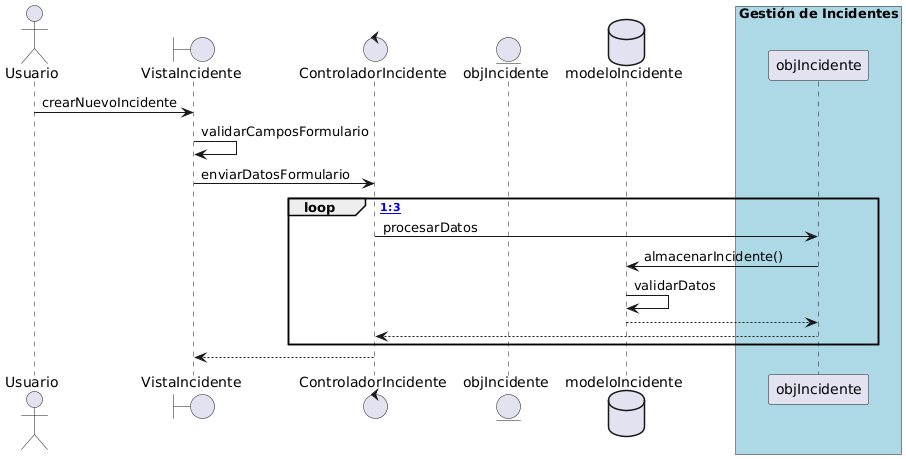

The diagram above was rendered by PlantUML. Its source (embedded in the PNG):
@startuml
actor Usuario as r
boundary VistaIncidente as IncidentView
control ControladorIncidente as IncidentController
entity objIncidente as Incidente
database modeloIncidente as IncidentModel

r -> IncidentView : crearNuevoIncidente
IncidentView -> IncidentView : validarCamposFormulario
IncidentView -> IncidentController : enviarDatosFormulario

box "Gestión de Incidentes" #lightblue
    loop [1:3]
        IncidentController -> objIncidente : procesarDatos
        objIncidente -> IncidentModel : almacenarIncidente()
        IncidentModel -> IncidentModel : validarDatos
        objIncidente <-- IncidentModel
    IncidentController <-- objIncidente
end
end box

IncidentView <-- IncidentController
@enduml